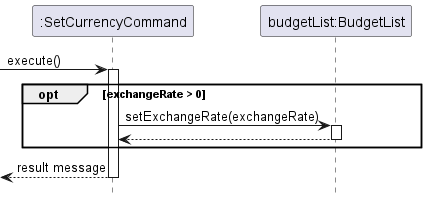

The diagram above was rendered by PlantUML. Its source (embedded in the PNG):
@startuml
hide footbox
participant ":SetCurrencyCommand" as SetCurrencyCommand
participant "budgetList:BudgetList" as BudgetList

-> SetCurrencyCommand : execute()
activate SetCurrencyCommand

opt exchangeRate > 0
    SetCurrencyCommand -> BudgetList : setExchangeRate(exchangeRate)
    activate BudgetList
    BudgetList --> SetCurrencyCommand
    deactivate BudgetList
end

<-- SetCurrencyCommand : result message
deactivate SetCurrencyCommand
@enduml